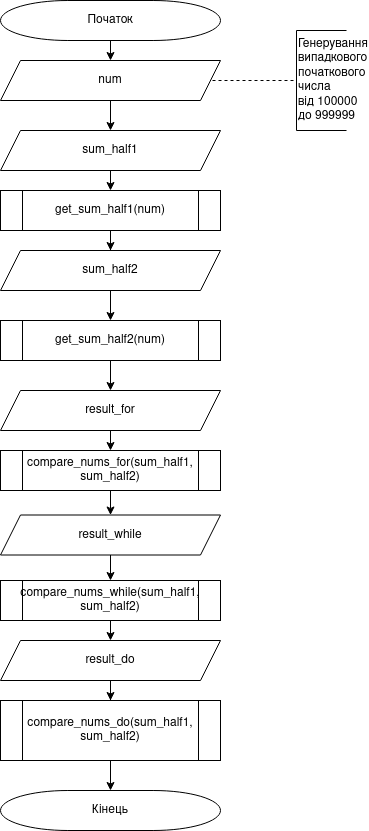

The diagram above was exported from draw.io. Its source (the exported page's mxGraphModel, read from the mxfile embedded in the PNG):
<mxGraphModel dx="868" dy="492" grid="1" gridSize="10" guides="1" tooltips="1" connect="1" arrows="1" fold="1" page="1" pageScale="1" pageWidth="827" pageHeight="1169" math="0" shadow="0">
  <root>
    <mxCell id="0" />
    <mxCell id="1" parent="0" />
    <mxCell id="ry7OuvhtH_tljNfsN29p-3" style="edgeStyle=orthogonalEdgeStyle;rounded=0;orthogonalLoop=1;jettySize=auto;html=1;exitX=0.5;exitY=1;exitDx=0;exitDy=0;exitPerimeter=0;entryX=0.5;entryY=0;entryDx=0;entryDy=0;" edge="1" parent="1" source="wbw6o5jkAs7Geb7jRiB--2">
      <mxGeometry relative="1" as="geometry">
        <mxPoint x="414" y="110" as="targetPoint" />
      </mxGeometry>
    </mxCell>
    <mxCell id="wbw6o5jkAs7Geb7jRiB--2" value="Початок" style="strokeWidth=1;html=1;shape=mxgraph.flowchart.terminator;whiteSpace=wrap;" parent="1" vertex="1">
      <mxGeometry x="304" y="50" width="220" height="40" as="geometry" />
    </mxCell>
    <mxCell id="ry7OuvhtH_tljNfsN29p-19" style="edgeStyle=orthogonalEdgeStyle;rounded=0;orthogonalLoop=1;jettySize=auto;html=1;exitX=0.5;exitY=1;exitDx=0;exitDy=0;entryX=0.5;entryY=0;entryDx=0;entryDy=0;" edge="1" parent="1" source="wbw6o5jkAs7Geb7jRiB--8" target="ry7OuvhtH_tljNfsN29p-8">
      <mxGeometry relative="1" as="geometry" />
    </mxCell>
    <mxCell id="wbw6o5jkAs7Geb7jRiB--8" value="compare_nums_for(sum_half1, sum_half2)" style="shape=process;whiteSpace=wrap;html=1;backgroundOutline=1;fontSize=12;" parent="1" vertex="1">
      <mxGeometry x="304" y="500" width="220" height="40" as="geometry" />
    </mxCell>
    <mxCell id="wbw6o5jkAs7Geb7jRiB--36" style="edgeStyle=orthogonalEdgeStyle;rounded=1;orthogonalLoop=1;jettySize=auto;html=1;endArrow=classic;endFill=1;fontSize=12;" parent="1" edge="1">
      <mxGeometry relative="1" as="geometry">
        <mxPoint x="414" y="210" as="targetPoint" />
        <mxPoint x="414" y="210" as="sourcePoint" />
      </mxGeometry>
    </mxCell>
    <mxCell id="ry7OuvhtH_tljNfsN29p-17" style="edgeStyle=orthogonalEdgeStyle;rounded=0;orthogonalLoop=1;jettySize=auto;html=1;exitX=0.5;exitY=1;exitDx=0;exitDy=0;entryX=0.5;entryY=0;entryDx=0;entryDy=0;" edge="1" parent="1" source="wbw6o5jkAs7Geb7jRiB--12" target="ry7OuvhtH_tljNfsN29p-5">
      <mxGeometry relative="1" as="geometry" />
    </mxCell>
    <mxCell id="wbw6o5jkAs7Geb7jRiB--12" value="get_sum_half2(num)" style="shape=process;whiteSpace=wrap;html=1;backgroundOutline=1;fontSize=12;" parent="1" vertex="1">
      <mxGeometry x="304" y="370" width="220" height="40" as="geometry" />
    </mxCell>
    <mxCell id="ry7OuvhtH_tljNfsN29p-15" style="edgeStyle=orthogonalEdgeStyle;rounded=0;orthogonalLoop=1;jettySize=auto;html=1;exitX=0.5;exitY=1;exitDx=0;exitDy=0;" edge="1" parent="1" source="wbw6o5jkAs7Geb7jRiB--13" target="ry7OuvhtH_tljNfsN29p-4">
      <mxGeometry relative="1" as="geometry" />
    </mxCell>
    <mxCell id="wbw6o5jkAs7Geb7jRiB--13" value="get_sum_half1(num)" style="shape=process;whiteSpace=wrap;html=1;backgroundOutline=1;fontSize=12;" parent="1" vertex="1">
      <mxGeometry x="304" y="240" width="220" height="40" as="geometry" />
    </mxCell>
    <mxCell id="ry7OuvhtH_tljNfsN29p-21" style="edgeStyle=orthogonalEdgeStyle;rounded=0;orthogonalLoop=1;jettySize=auto;html=1;exitX=0.5;exitY=1;exitDx=0;exitDy=0;entryX=0.5;entryY=0;entryDx=0;entryDy=0;" edge="1" parent="1" source="wbw6o5jkAs7Geb7jRiB--15" target="ry7OuvhtH_tljNfsN29p-9">
      <mxGeometry relative="1" as="geometry" />
    </mxCell>
    <mxCell id="wbw6o5jkAs7Geb7jRiB--15" value="compare_nums_while(sum_half1, sum_half2)" style="shape=process;whiteSpace=wrap;html=1;backgroundOutline=1;fontSize=12;" parent="1" vertex="1">
      <mxGeometry x="304" y="630" width="220" height="40" as="geometry" />
    </mxCell>
    <mxCell id="ry7OuvhtH_tljNfsN29p-26" style="edgeStyle=orthogonalEdgeStyle;rounded=0;orthogonalLoop=1;jettySize=auto;html=1;exitX=0.5;exitY=1;exitDx=0;exitDy=0;entryX=0.5;entryY=0;entryDx=0;entryDy=0;entryPerimeter=0;" edge="1" parent="1" source="wbw6o5jkAs7Geb7jRiB--17" target="wbw6o5jkAs7Geb7jRiB--19">
      <mxGeometry relative="1" as="geometry" />
    </mxCell>
    <mxCell id="wbw6o5jkAs7Geb7jRiB--17" value="compare_nums_do(sum_half1, sum_half2)" style="shape=process;whiteSpace=wrap;html=1;backgroundOutline=1;fontSize=12;" parent="1" vertex="1">
      <mxGeometry x="304" y="750" width="220" height="60" as="geometry" />
    </mxCell>
    <mxCell id="wbw6o5jkAs7Geb7jRiB--19" value="Кінець" style="strokeWidth=1;html=1;shape=mxgraph.flowchart.terminator;whiteSpace=wrap;fontSize=12;" parent="1" vertex="1">
      <mxGeometry x="304" y="840" width="220" height="40" as="geometry" />
    </mxCell>
    <mxCell id="wbw6o5jkAs7Geb7jRiB--21" value="&lt;div&gt;Генерування&lt;/div&gt;&lt;div&gt; випадкового&lt;/div&gt;&lt;div&gt; початкового&lt;/div&gt;&lt;div&gt; числа &lt;br&gt;&lt;/div&gt;&lt;div&gt;від 100000 &lt;br&gt;&lt;/div&gt;&lt;div&gt;до 999999&lt;/div&gt;" style="strokeWidth=1;html=1;shape=mxgraph.flowchart.annotation_1;align=left;pointerEvents=1;fontSize=12;" parent="1" vertex="1">
      <mxGeometry x="600" y="80" width="50" height="100" as="geometry" />
    </mxCell>
    <mxCell id="wbw6o5jkAs7Geb7jRiB--22" value="" style="endArrow=none;html=1;fontSize=12;exitX=1;exitY=0.5;exitDx=0;exitDy=0;rounded=1;entryX=0;entryY=0.5;entryDx=0;entryDy=0;entryPerimeter=0;dashed=1;endFill=0;" parent="1" target="wbw6o5jkAs7Geb7jRiB--21" edge="1">
      <mxGeometry width="50" height="50" relative="1" as="geometry">
        <mxPoint x="474" y="130" as="sourcePoint" />
        <mxPoint x="540" y="152" as="targetPoint" />
      </mxGeometry>
    </mxCell>
    <mxCell id="ry7OuvhtH_tljNfsN29p-14" style="edgeStyle=orthogonalEdgeStyle;rounded=0;orthogonalLoop=1;jettySize=auto;html=1;exitX=0.5;exitY=1;exitDx=0;exitDy=0;entryX=0.5;entryY=0;entryDx=0;entryDy=0;" edge="1" parent="1" source="ry7OuvhtH_tljNfsN29p-1" target="wbw6o5jkAs7Geb7jRiB--13">
      <mxGeometry relative="1" as="geometry" />
    </mxCell>
    <mxCell id="ry7OuvhtH_tljNfsN29p-1" value="sum_half1" style="shape=parallelogram;perimeter=parallelogramPerimeter;whiteSpace=wrap;html=1;fixedSize=1;" vertex="1" parent="1">
      <mxGeometry x="304" y="180" width="220" height="40" as="geometry" />
    </mxCell>
    <mxCell id="ry7OuvhtH_tljNfsN29p-16" style="edgeStyle=orthogonalEdgeStyle;rounded=0;orthogonalLoop=1;jettySize=auto;html=1;exitX=0.5;exitY=1;exitDx=0;exitDy=0;entryX=0.5;entryY=0;entryDx=0;entryDy=0;" edge="1" parent="1" source="ry7OuvhtH_tljNfsN29p-4" target="wbw6o5jkAs7Geb7jRiB--12">
      <mxGeometry relative="1" as="geometry" />
    </mxCell>
    <mxCell id="ry7OuvhtH_tljNfsN29p-4" value="sum_half2" style="shape=parallelogram;perimeter=parallelogramPerimeter;whiteSpace=wrap;html=1;fixedSize=1;" vertex="1" parent="1">
      <mxGeometry x="304" y="300" width="220" height="40" as="geometry" />
    </mxCell>
    <mxCell id="ry7OuvhtH_tljNfsN29p-18" style="edgeStyle=orthogonalEdgeStyle;rounded=0;orthogonalLoop=1;jettySize=auto;html=1;exitX=0.5;exitY=1;exitDx=0;exitDy=0;entryX=0.5;entryY=0;entryDx=0;entryDy=0;" edge="1" parent="1" source="ry7OuvhtH_tljNfsN29p-5" target="wbw6o5jkAs7Geb7jRiB--8">
      <mxGeometry relative="1" as="geometry" />
    </mxCell>
    <mxCell id="ry7OuvhtH_tljNfsN29p-5" value="result_for" style="shape=parallelogram;perimeter=parallelogramPerimeter;whiteSpace=wrap;html=1;fixedSize=1;" vertex="1" parent="1">
      <mxGeometry x="304" y="440" width="220" height="40" as="geometry" />
    </mxCell>
    <mxCell id="ry7OuvhtH_tljNfsN29p-20" style="edgeStyle=orthogonalEdgeStyle;rounded=0;orthogonalLoop=1;jettySize=auto;html=1;exitX=0.5;exitY=1;exitDx=0;exitDy=0;entryX=0.5;entryY=0;entryDx=0;entryDy=0;" edge="1" parent="1" source="ry7OuvhtH_tljNfsN29p-8" target="wbw6o5jkAs7Geb7jRiB--15">
      <mxGeometry relative="1" as="geometry" />
    </mxCell>
    <mxCell id="ry7OuvhtH_tljNfsN29p-8" value="result_while" style="shape=parallelogram;perimeter=parallelogramPerimeter;whiteSpace=wrap;html=1;fixedSize=1;" vertex="1" parent="1">
      <mxGeometry x="304" y="564.5" width="220" height="40" as="geometry" />
    </mxCell>
    <mxCell id="ry7OuvhtH_tljNfsN29p-25" style="edgeStyle=orthogonalEdgeStyle;rounded=0;orthogonalLoop=1;jettySize=auto;html=1;entryX=0.5;entryY=0;entryDx=0;entryDy=0;" edge="1" parent="1" source="ry7OuvhtH_tljNfsN29p-9" target="wbw6o5jkAs7Geb7jRiB--17">
      <mxGeometry relative="1" as="geometry" />
    </mxCell>
    <mxCell id="ry7OuvhtH_tljNfsN29p-9" value="result_do" style="shape=parallelogram;perimeter=parallelogramPerimeter;whiteSpace=wrap;html=1;fixedSize=1;" vertex="1" parent="1">
      <mxGeometry x="304" y="690" width="220" height="40" as="geometry" />
    </mxCell>
    <mxCell id="ry7OuvhtH_tljNfsN29p-11" style="edgeStyle=orthogonalEdgeStyle;rounded=0;orthogonalLoop=1;jettySize=auto;html=1;exitX=0.5;exitY=1;exitDx=0;exitDy=0;entryX=0.5;entryY=0;entryDx=0;entryDy=0;" edge="1" parent="1" source="ry7OuvhtH_tljNfsN29p-10" target="ry7OuvhtH_tljNfsN29p-1">
      <mxGeometry relative="1" as="geometry" />
    </mxCell>
    <mxCell id="ry7OuvhtH_tljNfsN29p-10" value="num" style="shape=parallelogram;perimeter=parallelogramPerimeter;whiteSpace=wrap;html=1;fixedSize=1;" vertex="1" parent="1">
      <mxGeometry x="304" y="110" width="220" height="40" as="geometry" />
    </mxCell>
  </root>
</mxGraphModel>